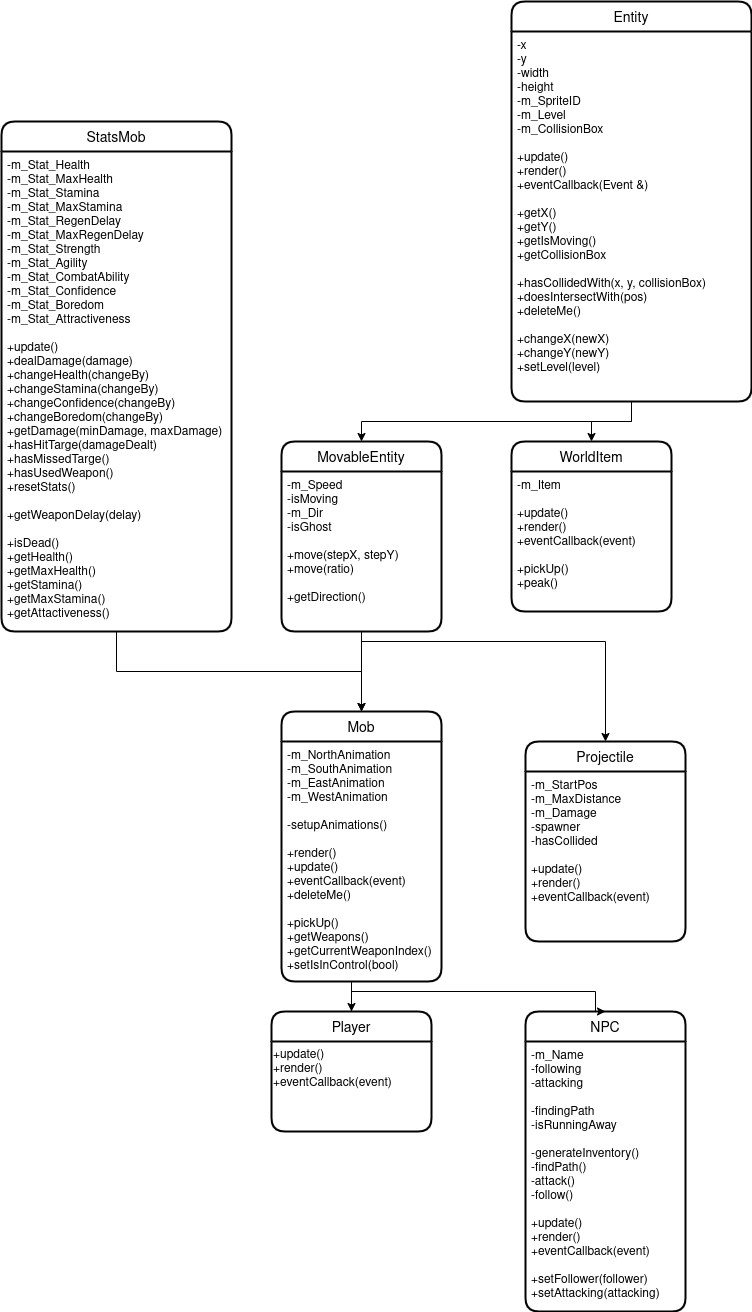

The diagram above was exported from draw.io. Its source (the exported page's mxGraphModel, read from the mxfile embedded in the PNG):
<mxGraphModel dx="854" dy="882" grid="1" gridSize="10" guides="1" tooltips="1" connect="1" arrows="1" fold="1" page="1" pageScale="1" pageWidth="827" pageHeight="1169" math="0" shadow="0">
  <root>
    <mxCell id="0" />
    <mxCell id="1" parent="0" />
    <mxCell id="9" style="edgeStyle=orthogonalEdgeStyle;rounded=0;orthogonalLoop=1;jettySize=auto;html=1;entryX=0.5;entryY=0;entryDx=0;entryDy=0;exitX=0.5;exitY=1;exitDx=0;exitDy=0;fontStyle=1" parent="1" source="4" target="6" edge="1">
      <mxGeometry relative="1" as="geometry">
        <Array as="points">
          <mxPoint x="690" y="440" />
          <mxPoint x="420" y="440" />
        </Array>
        <mxPoint x="650" y="430" as="sourcePoint" />
      </mxGeometry>
    </mxCell>
    <mxCell id="6" value="MovableEntity" style="swimlane;childLayout=stackLayout;horizontal=1;startSize=30;horizontalStack=0;rounded=1;fontSize=14;fontStyle=0;strokeWidth=2;resizeParent=0;resizeLast=1;shadow=0;dashed=0;align=center;" parent="1" vertex="1">
      <mxGeometry x="340" y="460" width="160" height="190" as="geometry" />
    </mxCell>
    <mxCell id="7" value="-m_Speed&#10;-isMoving&#10;-m_Dir&#10;-isGhost&#10;&#10;+move(stepX, stepY)&#10;+move(ratio)&#10;&#10;+getDirection()&#10;" style="align=left;strokeColor=none;fillColor=none;spacingLeft=4;fontSize=12;verticalAlign=top;resizable=0;rotatable=0;part=1;" parent="6" vertex="1">
      <mxGeometry y="30" width="160" height="160" as="geometry" />
    </mxCell>
    <mxCell id="10" value="WorldItem" style="swimlane;childLayout=stackLayout;horizontal=1;startSize=30;horizontalStack=0;rounded=1;fontSize=14;fontStyle=0;strokeWidth=2;resizeParent=0;resizeLast=1;shadow=0;dashed=0;align=center;" parent="1" vertex="1">
      <mxGeometry x="570" y="460" width="160" height="170" as="geometry" />
    </mxCell>
    <mxCell id="11" value="-m_Item&#10;&#10;+update()&#10;+render()&#10;+eventCallback(event)&#10;&#10;+pickUp()&#10;+peak()&#10;" style="align=left;strokeColor=none;fillColor=none;spacingLeft=4;fontSize=12;verticalAlign=top;resizable=0;rotatable=0;part=1;" parent="10" vertex="1">
      <mxGeometry y="30" width="160" height="140" as="geometry" />
    </mxCell>
    <mxCell id="12" style="edgeStyle=orthogonalEdgeStyle;rounded=0;orthogonalLoop=1;jettySize=auto;html=1;exitX=0.5;exitY=1;exitDx=0;exitDy=0;fontStyle=1" parent="1" source="4" target="10" edge="1">
      <mxGeometry relative="1" as="geometry">
        <Array as="points" />
        <mxPoint x="650" y="430" as="sourcePoint" />
      </mxGeometry>
    </mxCell>
    <mxCell id="15" value="Mob" style="swimlane;childLayout=stackLayout;horizontal=1;startSize=30;horizontalStack=0;rounded=1;fontSize=14;fontStyle=0;strokeWidth=2;resizeParent=0;resizeLast=1;shadow=0;dashed=0;align=center;" parent="1" vertex="1">
      <mxGeometry x="340" y="730" width="160" height="270" as="geometry" />
    </mxCell>
    <mxCell id="16" value="-m_NorthAnimation&#10;-m_SouthAnimation&#10;-m_EastAnimation&#10;-m_WestAnimation&#10;&#10;-setupAnimations()&#10;&#10;+render()&#10;+update()&#10;+eventCallback(event)&#10;+deleteMe()&#10;&#10;+pickUp()&#10;+getWeapons()&#10;+getCurrentWeaponIndex()&#10;+setIsInControl(bool)" style="align=left;strokeColor=none;fillColor=none;spacingLeft=4;fontSize=12;verticalAlign=top;resizable=0;rotatable=0;part=1;" parent="15" vertex="1">
      <mxGeometry y="30" width="160" height="240" as="geometry" />
    </mxCell>
    <mxCell id="13" value="Projectile" style="swimlane;childLayout=stackLayout;horizontal=1;startSize=30;horizontalStack=0;rounded=1;fontSize=14;fontStyle=0;strokeWidth=2;resizeParent=0;resizeLast=1;shadow=0;dashed=0;align=center;" parent="1" vertex="1">
      <mxGeometry x="584" y="760" width="160" height="200" as="geometry" />
    </mxCell>
    <mxCell id="14" value="-m_StartPos&#10;-m_MaxDistance&#10;-m_Damage&#10;-spawner&#10;-hasCollided&#10;&#10;+update()&#10;+render()&#10;+eventCallback(event)&#10;" style="align=left;strokeColor=none;fillColor=none;spacingLeft=4;fontSize=12;verticalAlign=top;resizable=0;rotatable=0;part=1;" parent="13" vertex="1">
      <mxGeometry y="30" width="160" height="170" as="geometry" />
    </mxCell>
    <mxCell id="3" value="Entity" style="swimlane;childLayout=stackLayout;horizontal=1;startSize=30;horizontalStack=0;rounded=1;fontSize=14;fontStyle=0;strokeWidth=2;resizeParent=0;resizeLast=1;shadow=0;dashed=0;align=center;" parent="1" vertex="1">
      <mxGeometry x="570" y="20" width="240" height="400" as="geometry">
        <mxRectangle x="310" y="40" width="70" height="30" as="alternateBounds" />
      </mxGeometry>
    </mxCell>
    <mxCell id="4" value="-x&#10;-y&#10;-width&#10;-height&#10;-m_SpriteID&#10;-m_Level&#10;-m_CollisionBox&#10;&#10;+update()&#10;+render()&#10;+eventCallback(Event &amp;)&#10;&#10;+getX()&#10;+getY()&#10;+getIsMoving()&#10;+getCollisionBox&#10;&#10;+hasCollidedWith(x, y, collisionBox)&#10;+doesIntersectWith(pos)&#10;+deleteMe()&#10;&#10;+changeX(newX)&#10;+changeY(newY)&#10;+setLevel(level)&#10;&#10;" style="align=left;strokeColor=none;fillColor=none;spacingLeft=4;fontSize=12;verticalAlign=top;resizable=0;rotatable=0;part=1;" parent="3" vertex="1">
      <mxGeometry y="30" width="240" height="370" as="geometry" />
    </mxCell>
    <mxCell id="20" value="NPC" style="swimlane;childLayout=stackLayout;horizontal=1;startSize=30;horizontalStack=0;rounded=1;fontSize=14;fontStyle=0;strokeWidth=2;resizeParent=0;resizeLast=1;shadow=0;dashed=0;align=center;" parent="1" vertex="1">
      <mxGeometry x="584" y="1030" width="160" height="300" as="geometry" />
    </mxCell>
    <mxCell id="21" value="-m_Name&#10;-following&#10;-attacking&#10;&#10;-findingPath&#10;-isRunningAway&#10;&#10;-generateInventory()&#10;-findPath()&#10;-attack()&#10;-follow()&#10;&#10;+update()&#10;+render()&#10;+eventCallback(event)&#10;&#10;+setFollower(follower)&#10;+setAttacking(attacking)" style="align=left;strokeColor=none;fillColor=none;spacingLeft=4;fontSize=12;verticalAlign=top;resizable=0;rotatable=0;part=1;" parent="20" vertex="1">
      <mxGeometry y="30" width="160" height="270" as="geometry" />
    </mxCell>
    <mxCell id="24" style="edgeStyle=orthogonalEdgeStyle;rounded=0;orthogonalLoop=1;jettySize=auto;html=1;fontStyle=1" parent="1" source="7" target="15" edge="1">
      <mxGeometry relative="1" as="geometry" />
    </mxCell>
    <mxCell id="25" style="edgeStyle=orthogonalEdgeStyle;rounded=0;orthogonalLoop=1;jettySize=auto;html=1;entryX=0.5;entryY=0;entryDx=0;entryDy=0;fontStyle=1" parent="1" source="7" target="13" edge="1">
      <mxGeometry relative="1" as="geometry">
        <Array as="points">
          <mxPoint x="420" y="660" />
          <mxPoint x="664" y="660" />
        </Array>
      </mxGeometry>
    </mxCell>
    <mxCell id="26" style="edgeStyle=orthogonalEdgeStyle;rounded=0;orthogonalLoop=1;jettySize=auto;html=1;fontStyle=1" parent="1" source="16" edge="1">
      <mxGeometry relative="1" as="geometry">
        <mxPoint x="410" y="1030" as="sourcePoint" />
        <Array as="points">
          <mxPoint x="410" y="1020" />
          <mxPoint x="410" y="1020" />
        </Array>
        <mxPoint x="410" y="1030" as="targetPoint" />
      </mxGeometry>
    </mxCell>
    <mxCell id="27" style="edgeStyle=orthogonalEdgeStyle;rounded=0;orthogonalLoop=1;jettySize=auto;html=1;entryX=0.5;entryY=0;entryDx=0;entryDy=0;fontStyle=1" parent="1" target="20" edge="1">
      <mxGeometry relative="1" as="geometry">
        <Array as="points">
          <mxPoint x="410" y="1010" />
          <mxPoint x="654" y="1010" />
          <mxPoint x="654" y="1030" />
        </Array>
        <mxPoint x="410" y="1030" as="sourcePoint" />
      </mxGeometry>
    </mxCell>
    <mxCell id="18" value="Player" style="swimlane;childLayout=stackLayout;horizontal=1;startSize=30;horizontalStack=0;rounded=1;fontSize=14;fontStyle=0;strokeWidth=2;resizeParent=0;resizeLast=1;shadow=0;dashed=0;align=center;" parent="1" vertex="1">
      <mxGeometry x="330" y="1030" width="160" height="120" as="geometry">
        <mxRectangle x="135" y="890" width="70" height="30" as="alternateBounds" />
      </mxGeometry>
    </mxCell>
    <mxCell id="30" value="+update()&lt;br&gt;+render()&lt;br&gt;+eventCallback(event)" style="text;html=1;align=left;verticalAlign=top;resizable=0;points=[];autosize=1;" parent="18" vertex="1">
      <mxGeometry y="30" width="160" height="90" as="geometry" />
    </mxCell>
    <mxCell id="31" value="StatsMob" style="swimlane;childLayout=stackLayout;horizontal=1;startSize=30;horizontalStack=0;rounded=1;fontSize=14;fontStyle=0;strokeWidth=2;resizeParent=0;resizeLast=1;shadow=0;dashed=0;align=center;" parent="1" vertex="1">
      <mxGeometry x="60" y="140" width="230" height="510" as="geometry" />
    </mxCell>
    <mxCell id="32" value="-m_Stat_Health&#10;-m_Stat_MaxHealth&#10;-m_Stat_Stamina&#10;-m_Stat_MaxStamina&#10;-m_Stat_RegenDelay&#10;-m_Stat_MaxRegenDelay&#10;-m_Stat_Strength&#10;-m_Stat_Agility&#10;-m_Stat_CombatAbility&#10;-m_Stat_Confidence&#10;-m_Stat_Boredom&#10;-m_Stat_Attractiveness&#10;&#10;+update()&#10;+dealDamage(damage)&#10;+changeHealth(changeBy)&#10;+changeStamina(changeBy)&#10;+changeConfidence(changeBy)&#10;+changeBoredom(changeBy)&#10;+getDamage(minDamage, maxDamage)&#10;+hasHitTarge(damageDealt)&#10;+hasMissedTarge()&#10;+hasUsedWeapon()&#10;+resetStats()&#10;&#10;+getWeaponDelay(delay)&#10;&#10;+isDead()&#10;+getHealth()&#10;+getMaxHealth()&#10;+getStamina()&#10;+getMaxStamina()&#10;+getAttactiveness()" style="align=left;strokeColor=none;fillColor=none;spacingLeft=4;fontSize=12;verticalAlign=top;resizable=0;rotatable=0;part=1;" parent="31" vertex="1">
      <mxGeometry y="30" width="230" height="480" as="geometry" />
    </mxCell>
    <mxCell id="33" style="edgeStyle=orthogonalEdgeStyle;rounded=0;orthogonalLoop=1;jettySize=auto;html=1;entryX=0.5;entryY=0;entryDx=0;entryDy=0;" parent="1" source="32" target="15" edge="1">
      <mxGeometry relative="1" as="geometry">
        <Array as="points">
          <mxPoint x="175" y="690" />
          <mxPoint x="420" y="690" />
        </Array>
      </mxGeometry>
    </mxCell>
  </root>
</mxGraphModel>